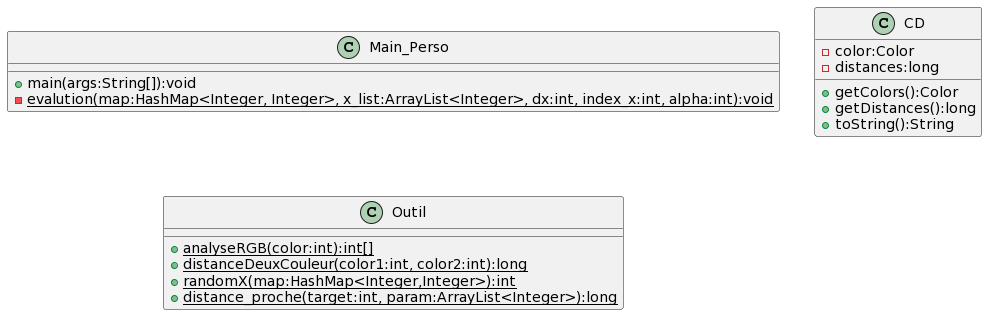

The diagram above was rendered by PlantUML. Its source (embedded in the PNG):
@startuml
class Main_Perso{
  + main(args:String[]):void
  - {static}evalution(map:HashMap<Integer, Integer>, x_list:ArrayList<Integer>, dx:int, index_x:int, alpha:int):void
}

class CD{
- color:Color
- distances:long
+ getColors():Color
+ getDistances():long
+ toString():String
}

class Outil{
  + {static} analyseRGB(color:int):int[]
  + {static} distanceDeuxCouleur(color1:int, color2:int):long
  + {static} randomX(map:HashMap<Integer,Integer>):int
  + {static} distance_proche(target:int, param:ArrayList<Integer>):long  
}
@enduml